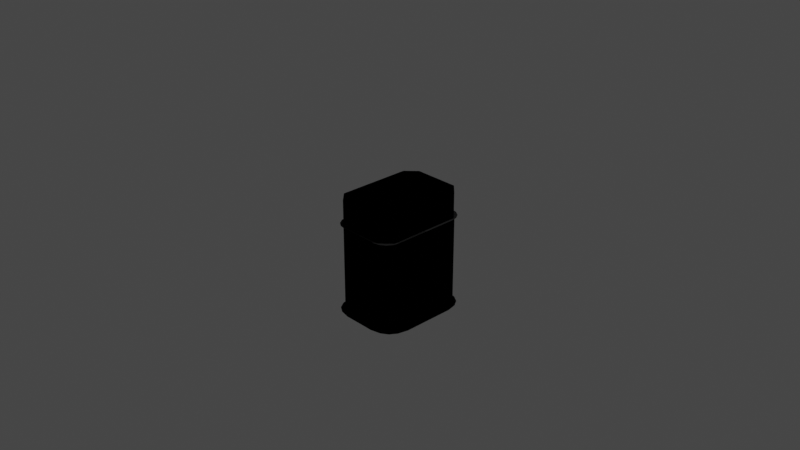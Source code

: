# Source: htProps_HatchDoor.blend  (saved by Blender 3.1.7; exported with 4.5.12 LTS)
import bpy
from mathutils import Matrix  # noqa: F401  (used for matrix-valued properties, if any)

bpy.ops.wm.read_factory_settings(use_empty=True)
scene = bpy.context.scene
scene.name = 'Scene'

# ---- collections
col_collection = bpy.data.collections.new('Collection'); scene.collection.children.link(col_collection)
col_collider_collider = bpy.data.collections.new('collider:collider')  # instanced only; not linked into the scene
col_collider_collider_001 = bpy.data.collections.new('collider:collider.001')  # instanced only; not linked into the scene
col_collider_collider_002 = bpy.data.collections.new('collider:collider.002')  # instanced only; not linked into the scene
col_collider_collider_003 = bpy.data.collections.new('collider:collider.003')  # instanced only; not linked into the scene
col_collider_collider_004 = bpy.data.collections.new('collider:collider.004')  # instanced only; not linked into the scene

# ---- images (referenced by path relative to the original .blend; pixels are not part of the script)
import os
ASSET_DIR = os.environ.get("B2B_ASSET_DIR", "")  # directory of the original .blend (textures are referenced by path, not embedded)
HERE = os.path.dirname(os.path.abspath(__file__))  # packed textures are extracted next to this script under _unpacked/

def load_image(name, relpath, width, height, colorspace="sRGB"):
    """Load a texture the original file referenced (path relative to the .blend, or extracted next to this script)."""
    p = next((c for c in (os.path.join(HERE, relpath), os.path.join(ASSET_DIR, relpath)) if relpath and os.path.exists(c)), "")
    if p:
        img = bpy.data.images.load(p, check_existing=True)
        img.name = name
    else:  # same state as the original file: an image datablock whose file is absent (Cycles renders it pink)
        img = bpy.data.images.new(name, width, height)
        img.source = "FILE"
        img.filepath = "//" + (relpath or name)
    img.colorspace_settings.name = colorspace
    return img
img_doorhatch_diff_001 = load_image('doorHatch_diff.001', 'doorHatch_diff.dds', 1024, 1024, 'sRGB')
img_doorhatch_nrm_001 = load_image('doorHatch_nrm.001', 'doorHatch_nrm.dds', 1024, 1024, 'Non-Color')

# ---- materials (node trees are filled in below, after node groups)
mat_material_001 = bpy.data.materials.new('Material.001')
mat_material_001.use_transparent_shadow = False
mat_main = bpy.data.materials.new('main')
mat_main.use_transparent_shadow = False
mat_doorhatch = bpy.data.materials.new('doorHatch')
mat_doorhatch.use_transparent_shadow = False
mat_material = bpy.data.materials.new('Material')
mat_material.use_transparent_shadow = False

# ---- node groups
ng_color4 = bpy.data.node_groups.new('Color4', 'ShaderNodeTree')
_s = ng_color4.interface.new_socket(name='Color', in_out='OUTPUT', socket_type='NodeSocketColor')
_s = ng_color4.interface.new_socket(name='Alpha', in_out='OUTPUT', socket_type='NodeSocketFloat')
_s = ng_color4.interface.new_socket(name='Color', in_out='INPUT', socket_type='NodeSocketColor')
_s = ng_color4.interface.new_socket(name='Alpha', in_out='INPUT', socket_type='NodeSocketFloat')
_s.min_value = 1.0
_N = ng_color4.nodes; _L = ng_color4.links
n0 = _N.new('NodeGroupInput'); n0.name = 'Group Input'; n0.location = (-403, 18)
n1 = _N.new('NodeGroupOutput'); n1.name = 'Group Output'; n1.location = (154, 24)
_L.new(n0.outputs[1], n1.inputs[1])
_L.new(n0.outputs[0], n1.inputs[0])
n1.is_active_output = True
ng_maincolor = bpy.data.node_groups.new('MainColor', 'ShaderNodeTree')
_s = ng_maincolor.interface.new_socket(name='Color', in_out='OUTPUT', socket_type='NodeSocketColor')
_s = ng_maincolor.interface.new_socket(name='Alpha', in_out='OUTPUT', socket_type='NodeSocketFloat')
_s = ng_maincolor.interface.new_socket(name='VColor', in_out='INPUT', socket_type='NodeSocketColor')
_s = ng_maincolor.interface.new_socket(name='VAlpha', in_out='INPUT', socket_type='NodeSocketFloat')
_s.min_value = 1e+04
_s = ng_maincolor.interface.new_socket(name='CColor', in_out='INPUT', socket_type='NodeSocketColor')
_s = ng_maincolor.interface.new_socket(name='CAlpha', in_out='INPUT', socket_type='NodeSocketFloat')
_s.min_value = 1.0
_s = ng_maincolor.interface.new_socket(name='TColor', in_out='INPUT', socket_type='NodeSocketColor')
_s = ng_maincolor.interface.new_socket(name='TAlpha', in_out='INPUT', socket_type='NodeSocketFloat')
_s.min_value = 1.0
_N = ng_maincolor.nodes; _L = ng_maincolor.links
n0 = _N.new('NodeGroupInput'); n0.name = 'Group Input'; n0.location = (-284, 35)
n1 = _N.new('NodeGroupOutput'); n1.name = 'Group Output'; n1.location = (332, -19)
n2 = _N.new('ShaderNodeMix'); n2.name = 'VC*CC*TC'; n2.location = (127, -33)
n2.label = 'VC*CC*TC'
n2.hide = True
n2.data_type = 'RGBA'
n2.blend_type = 'MULTIPLY'
n2.inputs[0].default_value = 1.0
n3 = _N.new('ShaderNodeMix'); n3.name = 'VC*CC'; n3.location = (-44, 33)
n3.label = 'VC*CC'
n3.hide = True
n3.data_type = 'RGBA'
n3.blend_type = 'MULTIPLY'
n3.inputs[0].default_value = 1.0
n4 = _N.new('ShaderNodeMath'); n4.name = 'VA*CA'; n4.location = (-59, -19)
n4.label = 'VA*CA'
n4.hide = True
n4.operation = 'MULTIPLY'
n4.inputs[2].default_value = 0.0
n5 = _N.new('ShaderNodeMath'); n5.name = 'VA*CA*TA'; n5.location = (130, -79)
n5.label = 'VA*CA*TA'
n5.hide = True
n5.operation = 'MULTIPLY'
n5.inputs[2].default_value = 0.0
_L.new(n0.outputs[2], n3.inputs[7])
_L.new(n0.outputs[4], n2.inputs[7])
_L.new(n2.outputs[2], n1.inputs[0])
_L.new(n3.outputs[2], n2.inputs[6])
_L.new(n0.outputs[0], n3.inputs[6])
_L.new(n0.outputs[1], n4.inputs[0])
_L.new(n0.outputs[3], n4.inputs[1])
_L.new(n4.outputs[0], n5.inputs[0])
_L.new(n0.outputs[5], n5.inputs[1])
_L.new(n5.outputs[0], n1.inputs[1])
n1.is_active_output = True
ng_standardshader = bpy.data.node_groups.new('StandardShader', 'ShaderNodeTree')
_s = ng_standardshader.interface.new_socket(name='BSDF', in_out='OUTPUT', socket_type='NodeSocketShader')
_s = ng_standardshader.interface.new_socket(name='BaseColor', in_out='INPUT', socket_type='NodeSocketColor')
_s = ng_standardshader.interface.new_socket(name='Shininess', in_out='INPUT', socket_type='NodeSocketFloat')
_s.min_value = 1e+04
_s = ng_standardshader.interface.new_socket(name='Gloss', in_out='INPUT', socket_type='NodeSocketFloat')
_s.min_value = 1e+04
_s = ng_standardshader.interface.new_socket(name='Emission', in_out='INPUT', socket_type='NodeSocketColor')
_s = ng_standardshader.interface.new_socket(name='Emission Strength', in_out='INPUT', socket_type='NodeSocketFloat')
_s.min_value = 1e+06
_s = ng_standardshader.interface.new_socket(name='Alpha', in_out='INPUT', socket_type='NodeSocketFloat')
_s.min_value = 1.0
_s = ng_standardshader.interface.new_socket(name='NormalColor', in_out='INPUT', socket_type='NodeSocketColor')
_N = ng_standardshader.nodes; _L = ng_standardshader.links
n0 = _N.new('NodeGroupOutput'); n0.name = 'Group Output'; n0.location = (555, 248)
n1 = _N.new('NodeGroupInput'); n1.name = 'Group Input'; n1.location = (-444, 74)
n2 = _N.new('ShaderNodeNormalMap'); n2.name = 'Normal Map'; n2.location = (-96, -256)
n2.hide = True
n3 = _N.new('ShaderNodeMath'); n3.name = 'Roughness'; n3.location = (-4, -2)
n3.label = 'Roughness'
n3.hide = True
n3.operation = 'SQRT'
n3.inputs[2].default_value = 0.0
n4 = _N.new('ShaderNodeMath'); n4.name = 'SpecularConv'; n4.location = (-120, 39)
n4.label = 'SpecularConv'
n4.hide = True
n4.operation = 'SQRT'
n4.inputs[2].default_value = 0.0
n5 = _N.new('ShaderNodeMath'); n5.name = 'Gloss2Rough'; n5.location = (-176, -1)
n5.label = 'Gloss2Rough'
n5.hide = True
n5.operation = 'SUBTRACT'
n5.inputs[0].default_value = 1.0
n5.inputs[2].default_value = 0.0
n6 = _N.new('ShaderNodeBsdfPrincipled'); n6.name = 'Principled BSDF'; n6.location = (226, 256)
n6.distribution = 'GGX'
n6.subsurface_method = 'BURLEY'
n6.inputs[3].default_value = 1.45
_L.new(n6.outputs[0], n0.inputs[0])
_L.new(n4.outputs[0], n6.inputs[13])
_L.new(n1.outputs[3], n6.inputs[27])
_L.new(n3.outputs[0], n6.inputs[2])
_L.new(n1.outputs[0], n6.inputs[0])
_L.new(n1.outputs[1], n4.inputs[0])
_L.new(n1.outputs[6], n2.inputs[1])
_L.new(n5.outputs[0], n3.inputs[0])
_L.new(n1.outputs[2], n5.inputs[1])
_L.new(n2.outputs[0], n6.inputs[5])
_L.new(n1.outputs[5], n6.inputs[4])
_L.new(n1.outputs[4], n6.inputs[28])
n0.is_active_output = True
ng_dxtnormal = bpy.data.node_groups.new('dxtNormal', 'ShaderNodeTree')
_s = ng_dxtnormal.interface.new_socket(name='Color', in_out='OUTPUT', socket_type='NodeSocketColor')
_s = ng_dxtnormal.interface.new_socket(name='RGB', in_out='INPUT', socket_type='NodeSocketColor')
_s = ng_dxtnormal.interface.new_socket(name='Alpha', in_out='INPUT', socket_type='NodeSocketFloat')
_s.min_value = 1e+04
_N = ng_dxtnormal.nodes; _L = ng_dxtnormal.links
n0 = _N.new('NodeReroute'); n0.name = 'Reroute'; n0.location = (396, 44)
n0.width = 100
n0.socket_idname = 'NodeSocketFloat'
n1 = _N.new('NodeReroute'); n1.name = 'Reroute.002'; n1.location = (378, 56)
n1.width = 100
n1.socket_idname = 'NodeSocketFloat'
n2 = _N.new('NodeReroute'); n2.name = 'Reroute.001'; n2.location = (376, 13)
n2.width = 100
n2.socket_idname = 'NodeSocketFloat'
n3 = _N.new('NodeGroupInput'); n3.name = 'dxtNormalInput'; n3.location = (36, 79)
n3.label = 'dxtNormalInput'
n4 = _N.new('NodeGroupOutput'); n4.name = 'dxtNormalOutput'; n4.location = (1779, 73)
n4.label = 'dxtNormalOutput'
n5 = _N.new('ShaderNodeSeparateColor'); n5.name = 'dxtNormal.separateRGB'; n5.location = (215, 54)
n5.label = 'separateRGB'
n5.width = 125
n5.hide = True
n6 = _N.new('ShaderNodeVectorMath'); n6.name = 'mul2'; n6.location = (611, 34)
n6.label = '*2'
n6.hide = True
n6.operation = 'SCALE'
n6.inputs[3].default_value = 2.0
n7 = _N.new('ShaderNodeCombineXYZ'); n7.name = 'Combine XYZ'; n7.location = (446, 34)
n7.hide = True
n8 = _N.new('ShaderNodeVectorMath'); n8.name = 'xy_dot_xy'; n8.location = (941, 34)
n8.label = 'xy . xy'
n8.hide = True
n8.operation = 'DOT_PRODUCT'
n9 = _N.new('ShaderNodeMath'); n9.name = 'subXY'; n9.location = (1106, 34)
n9.label = 'Z^2'
n9.hide = True
n9.operation = 'SUBTRACT'
n9.use_clamp = True
n9.inputs[0].default_value = 1.0
n9.inputs[2].default_value = 0.0
n10 = _N.new('ShaderNodeMath'); n10.name = 'sqrtZ2'; n10.location = (1271, 34)
n10.label = 'Z = sqrt(1-X^2-Y^2)'
n10.hide = True
n10.operation = 'SQRT'
n10.inputs[2].default_value = 0.0
n11 = _N.new('ShaderNodeCombineColor'); n11.name = 'Combine RGB'; n11.location = (1593, 53)
n11.hide = True
n12 = _N.new('ShaderNodeMath'); n12.name = 'zToBlue'; n12.location = (1436, 34)
n12.label = 'Z to Blue'
n12.hide = True
n12.operation = 'MULTIPLY_ADD'
n13 = _N.new('ShaderNodeVectorMath'); n13.name = 'sub1'; n13.location = (776, 34)
n13.label = '-1'
n13.hide = True
n13.operation = 'SUBTRACT'
n13.inputs[1].default_value = (1.0, 1.0, 0.0)
_L.new(n3.outputs[0], n5.inputs[0])
_L.new(n5.outputs[1], n0.inputs[0])
_L.new(n3.outputs[1], n2.inputs[0])
_L.new(n2.outputs[0], n1.inputs[0])
_L.new(n1.outputs[0], n11.inputs[0])
_L.new(n11.outputs[0], n4.inputs[0])
_L.new(n7.outputs[0], n6.inputs[0])
_L.new(n6.outputs[0], n13.inputs[0])
_L.new(n9.outputs[0], n10.inputs[0])
_L.new(n10.outputs[0], n12.inputs[0])
_L.new(n12.outputs[0], n11.inputs[2])
_L.new(n0.outputs[0], n7.inputs[1])
_L.new(n2.outputs[0], n7.inputs[0])
_L.new(n0.outputs[0], n11.inputs[1])
_L.new(n13.outputs[0], n8.inputs[0])
_L.new(n13.outputs[0], n8.inputs[1])
_L.new(n8.outputs[1], n9.inputs[1])
n4.is_active_output = True

# ---- material node trees
mat_material_001.use_nodes = True; mat_material_001.node_tree.nodes.clear()
_N = mat_material_001.node_tree.nodes; _L = mat_material_001.node_tree.links
n0 = _N.new('ShaderNodeTexImage'); n0.name = '_MainTex'; n0.location = (-131, -187)
n0.label = '_MainTex'
n0.hide = True
n1 = _N.new('ShaderNodeUVMap'); n1.name = 'UV Map'; n1.location = (-345, -213)
n2 = _N.new('ShaderNodeGroup'); n2.name = '_Color'; n2.location = (-34, -148)
n2.label = '_Color'
n2.hide = True
n2.node_tree = ng_color4
n2.inputs[0].default_value = (1.0, 1.0, 1.0, 1.0)
n2.inputs[1].default_value = 1.0
n3 = _N.new('ShaderNodeVertexColor'); n3.name = 'Vertex Color'; n3.location = (-31, -96)
n3.hide = True
n4 = _N.new('ShaderNodeOutputMaterial'); n4.name = 'Material Output'; n4.location = (765, 26)
n5 = _N.new('ShaderNodeGroup'); n5.name = 'Group'; n5.location = (157, 9)
n5.node_tree = ng_maincolor
n6 = _N.new('ShaderNodeGroup'); n6.name = 'StandardShader'; n6.location = (542, -4)
n6.node_tree = ng_standardshader
n6.inputs[1].default_value = 0.0
n6.inputs[2].default_value = 0.0
n6.inputs[3].default_value = (0.0, 0.0, 0.0, 1.0)
n6.inputs[4].default_value = 1.0
n6.inputs[6].default_value = (0.5, 0.5, 1.0, 1.0)
n7 = _N.new('ShaderNodeValue'); n7.name = '_Opacity'; n7.location = (327, -167)
n7.label = '_Opacity'
n7.hide = True
n7.outputs[0].default_value = 1.0
_L.new(n1.outputs[0], n0.inputs[0])
_L.new(n6.outputs[0], n4.inputs[0])
_L.new(n2.outputs[0], n5.inputs[2])
_L.new(n2.outputs[1], n5.inputs[3])
_L.new(n0.outputs[0], n5.inputs[4])
_L.new(n0.outputs[1], n5.inputs[5])
_L.new(n5.outputs[0], n6.inputs[0])
_L.new(n3.outputs[1], n5.inputs[1])
_L.new(n3.outputs[0], n5.inputs[0])
_L.new(n7.outputs[0], n6.inputs[5])
n4.is_active_output = True
mat_main.use_nodes = True; mat_main.node_tree.nodes.clear()
_N = mat_main.node_tree.nodes; _L = mat_main.node_tree.links
n0 = _N.new('ShaderNodeTexImage'); n0.name = '_MainTex'; n0.location = (-131, -187)
n0.label = '_MainTex'
n0.hide = True
n1 = _N.new('ShaderNodeUVMap'); n1.name = 'UV Map'; n1.location = (-345, -213)
n2 = _N.new('ShaderNodeGroup'); n2.name = '_Color'; n2.location = (-34, -148)
n2.label = '_Color'
n2.hide = True
n2.node_tree = ng_color4
n2.inputs[0].default_value = (1.0, 1.0, 1.0, 1.0)
n2.inputs[1].default_value = 1.0
n3 = _N.new('ShaderNodeVertexColor'); n3.name = 'Vertex Color'; n3.location = (-31, -96)
n3.hide = True
n4 = _N.new('ShaderNodeOutputMaterial'); n4.name = 'Material Output'; n4.location = (765, 26)
n5 = _N.new('ShaderNodeGroup'); n5.name = 'Group'; n5.location = (157, 9)
n5.node_tree = ng_maincolor
n6 = _N.new('ShaderNodeGroup'); n6.name = 'StandardShader'; n6.location = (542, -4)
n6.node_tree = ng_standardshader
n6.inputs[1].default_value = 0.0
n6.inputs[2].default_value = 0.0
n6.inputs[3].default_value = (0.0, 0.0, 0.0, 1.0)
n6.inputs[4].default_value = 1.0
n6.inputs[6].default_value = (0.5, 0.5, 1.0, 1.0)
n7 = _N.new('ShaderNodeValue'); n7.name = '_Opacity'; n7.location = (327, -167)
n7.label = '_Opacity'
n7.hide = True
n7.outputs[0].default_value = 1.0
_L.new(n1.outputs[0], n0.inputs[0])
_L.new(n6.outputs[0], n4.inputs[0])
_L.new(n2.outputs[0], n5.inputs[2])
_L.new(n2.outputs[1], n5.inputs[3])
_L.new(n0.outputs[0], n5.inputs[4])
_L.new(n0.outputs[1], n5.inputs[5])
_L.new(n5.outputs[0], n6.inputs[0])
_L.new(n3.outputs[1], n5.inputs[1])
_L.new(n3.outputs[0], n5.inputs[0])
_L.new(n7.outputs[0], n6.inputs[5])
n4.is_active_output = True
mat_doorhatch.use_nodes = True; mat_doorhatch.node_tree.nodes.clear()
_N = mat_doorhatch.node_tree.nodes; _L = mat_doorhatch.node_tree.links
n0 = _N.new('ShaderNodeVertexColor'); n0.name = 'Vertex Color'; n0.location = (-88, -138)
n0.hide = True
n1 = _N.new('ShaderNodeTexImage'); n1.name = '_MainTex'; n1.location = (-200, -238)
n1.label = '_MainTex'
n1.hide = True
n1.image = img_doorhatch_diff_001
n2 = _N.new('ShaderNodeTexImage'); n2.name = '_BumpMap'; n2.location = (-188, -311)
n2.label = '_BumpMap'
n2.hide = True
n2.image = img_doorhatch_nrm_001
n3 = _N.new('ShaderNodeUVMap'); n3.name = 'UV Map'; n3.location = (-398, -256)
n4 = _N.new('ShaderNodeOutputMaterial'); n4.name = 'Material Output'; n4.location = (730, -26)
n5 = _N.new('ShaderNodeGroup'); n5.name = '_Color'; n5.location = (-87, -190)
n5.label = '_Color'
n5.hide = True
n5.node_tree = ng_color4
n5.inputs[0].default_value = (1.0, 1.0, 1.0, 1.0)
n5.inputs[1].default_value = 1.0
n6 = _N.new('ShaderNodeGroup'); n6.name = 'MainColor'; n6.location = (104, -41)
n6.node_tree = ng_maincolor
n7 = _N.new('ShaderNodeGroup'); n7.name = 'StandardShader'; n7.location = (489, -47)
n7.node_tree = ng_standardshader
n7.inputs[3].default_value = (0.0, 0.0, 0.0, 1.0)
n7.inputs[4].default_value = 1.0
n8 = _N.new('ShaderNodeValue'); n8.name = '_Shininess'; n8.location = (289, -30)
n8.label = '_Shininess'
n8.hide = True
n8.outputs[0].default_value = 0.4
n9 = _N.new('ShaderNodeGroup'); n9.name = 'dxtNormal'; n9.location = (104, -318)
n9.hide = True
n9.node_tree = ng_dxtnormal
n10 = _N.new('ShaderNodeValue'); n10.name = '_Opacity'; n10.location = (277, -211)
n10.label = '_Opacity'
n10.hide = True
n10.outputs[0].default_value = 1.0
_L.new(n2.outputs[0], n9.inputs[0])
_L.new(n2.outputs[1], n9.inputs[1])
_L.new(n5.outputs[0], n6.inputs[2])
_L.new(n5.outputs[1], n6.inputs[3])
_L.new(n6.outputs[0], n7.inputs[0])
_L.new(n6.outputs[1], n7.inputs[2])
_L.new(n3.outputs[0], n1.inputs[0])
_L.new(n1.outputs[0], n6.inputs[4])
_L.new(n1.outputs[1], n6.inputs[5])
_L.new(n7.outputs[0], n4.inputs[0])
_L.new(n3.outputs[0], n2.inputs[0])
_L.new(n0.outputs[0], n6.inputs[0])
_L.new(n0.outputs[1], n6.inputs[1])
_L.new(n8.outputs[0], n7.inputs[1])
_L.new(n9.outputs[0], n7.inputs[6])
_L.new(n10.outputs[0], n7.inputs[5])
n4.is_active_output = True
mat_material.use_nodes = True; mat_material.node_tree.nodes.clear()
_N = mat_material.node_tree.nodes; _L = mat_material.node_tree.links
n0 = _N.new('ShaderNodeBsdfPrincipled'); n0.name = 'Principled BSDF'; n0.location = (10, 300)
n0.distribution = 'GGX'
n0.subsurface_method = 'RANDOM_WALK_SKIN'
n0.inputs[3].default_value = 1.45
n0.inputs[27].default_value = (0.0, 0.0, 0.0, 1.0)
n0.inputs[28].default_value = 1.0
n1 = _N.new('ShaderNodeOutputMaterial'); n1.name = 'Material Output'; n1.location = (300, 300)
_L.new(n0.outputs[0], n1.inputs[0])
n1.is_active_output = True

# ---- world
world_world = bpy.data.worlds.new('World'); scene.world = world_world
world_world.use_nodes = True; world_world.node_tree.nodes.clear()
_N = world_world.node_tree.nodes; _L = world_world.node_tree.links
n0 = _N.new('ShaderNodeOutputWorld'); n0.name = 'World Output'; n0.location = (300, 300)
n1 = _N.new('ShaderNodeBackground'); n1.name = 'Background'; n1.location = (10, 300)
n1.inputs[0].default_value = (0.05088, 0.05088, 0.05088, 1.0)
_L.new(n1.outputs[0], n0.inputs[0])
n0.is_active_output = True
world_world.color = (0.05088, 0.05088, 0.05088)
world_world.use_sun_shadow = False
world_world.sun_shadow_jitter_overblur = 0.0

# ---- cameras
cam_camera = bpy.data.cameras.new('Camera')
cam_camera.clip_end = 100.0
cam_camera.ortho_scale = 7.314

# ---- lights
light_light = bpy.data.lights.new('Light', 'POINT')
light_light.transmission_factor = 0.0
light_light.energy = 1000.0
light_light.shadow_soft_size = 0.1
light_light.shadow_maximum_resolution = 0.006
light_light.use_absolute_resolution = True

# ---- meshes
me_cutout = bpy.data.meshes.new('cutout')
me_cutout.from_pydata([(0.2524, 0.5261, -0.2152), (0.2524, 0.5261, 0.2879), (0.3703, 0.4104, 0.2879), (0.3703, 0.4104, -0.2152), (0.3703, -0.4104, -0.2152), (0.3703, -0.4104, 0.2879), (0.2524, -0.5261, 0.2879), (0.2524, -0.5261, -0.2152), (-0.2524, -0.5261, -0.2152), (-0.2524, -0.5261, 0.2879), (-0.3703, -0.4104, 0.2879), (-0.3703, -0.4104, -0.2152), (-0.3703, 0.4104, -0.2152), (-0.3703, 0.4104, 0.2879), (-0.2524, 0.5261, 0.2879), (-0.2524, 0.5261, -0.2152), (-0.2524, 0.5261, -0.2152), (-0.2524, 0.5261, 0.2879), (0.2524, 0.5261, 0.2879), (0.2524, 0.5261, -0.2152), (0.3703, 0.4104, -0.2152), (0.3703, 0.4104, 0.2879), (0.3703, -0.4104, 0.2879), (0.3703, -0.4104, -0.2152), (0.2524, -0.5261, -0.2152), (0.2524, -0.5261, 0.2879), (-0.2524, -0.5261, 0.2879), (-0.2524, -0.5261, -0.2152), (-0.3703, -0.4104, -0.2152), (-0.3703, -0.4104, 0.2879), (-0.3703, 0.4104, 0.2879), (-0.3703, 0.4104, -0.2152), (-0.3703, 0.4104, 0.2879), (-0.3703, -0.4104, 0.2879), (-0.2524, -0.5261, 0.2879), (0.2524, -0.5261, 0.2879), (0.3703, -0.4104, 0.2879), (0.3703, 0.4104, 0.2879), (0.2524, 0.5261, 0.2879), (-0.2524, 0.5261, 0.2879), (-0.3703, 0.4104, -0.2152), (-0.2524, 0.5261, -0.2152), (0.2524, 0.5261, -0.2152), (0.3703, 0.4104, -0.2152), (0.3703, -0.4104, -0.2152), (0.2524, -0.5261, -0.2152), (-0.2524, -0.5261, -0.2152), (-0.3703, -0.4104, -0.2152)], [], [(0, 1, 2), (0, 2, 3), (5, 6, 4), (6, 7, 4), (9, 10, 8), (10, 11, 8), (13, 14, 12), (14, 15, 12), (17, 18, 16), (18, 19, 16), (21, 22, 20), (22, 23, 20), (25, 26, 24), (26, 27, 24), (29, 30, 28), (30, 31, 28), (32, 33, 39), (34, 35, 33), (36, 37, 35), (38, 39, 37), (33, 35, 39), (37, 39, 35), (40, 41, 47), (42, 43, 41), (44, 45, 43), (46, 47, 45), (41, 43, 47), (45, 47, 43)])
_uv = me_cutout.uv_layers.new(name='UVMap')
_uv.uv.foreach_set('vector', [0.0, 0.0, 0.0, 0.0, 0.0, 0.0, 0.0, 0.0, 0.0, 0.0, 0.0, 0.0, 0.0, 0.0, 0.0, 0.0, 0.0, 0.0, 0.0, 0.0, 0.0, 0.0, 0.0, 0.0, 0.0, 0.0, 0.0, 0.0, 0.0, 0.0, 0.0, 0.0, 0.0, 0.0, 0.0, 0.0, 0.0, 0.0, 0.0, 0.0, 0.0, 0.0, 0.0, 0.0, 0.0, 0.0, 0.0, 0.0, 0.0, 0.0, 0.0, 0.0, 0.0, 0.0, 0.0, 0.0, 0.0, 0.0, 0.0, 0.0, 0.0, 0.0, 0.0, 0.0, 0.0, 0.0, 0.0, 0.0, 0.0, 0.0, 0.0, 0.0, 0.0, 0.0, 0.0, 0.0, 0.0, 0.0, 0.0, 0.0, 0.0, 0.0, 0.0, 0.0, 0.0, 0.0, 0.0, 0.0, 0.0, 0.0, 0.0, 0.0, 0.0, 0.0, 0.0, 0.0, 0.0, 0.0, 0.0, 0.0, 0.0, 0.0, 0.0, 0.0, 0.0, 0.0, 0.0, 0.0, 0.0, 0.0, 0.0, 0.0, 0.0, 0.0, 0.0, 0.0, 0.0, 0.0, 0.0, 0.0, 0.0, 0.0, 0.0, 0.0, 0.0, 0.0, 0.0, 0.0, 0.0, 0.0, 0.0, 0.0, 0.0, 0.0, 0.0, 0.0, 0.0, 0.0, 0.0, 0.0, 0.0, 0.0, 0.0, 0.0, 0.0, 0.0, 0.0, 0.0, 0.0, 0.0, 0.0, 0.0, 0.0, 0.0, 0.0, 0.0, 0.0, 0.0, 0.0, 0.0, 0.0, 0.0, 0.0, 0.0, 0.0, 0.0, 0.0, 0.0])
me_cutout.materials.append(mat_material_001)
me_cutout.use_remesh_fix_poles = True
me_cutout.use_remesh_preserve_attributes = False
me_cutout.update()
me_cutout.normals_split_custom_set([tuple(v) for v in zip(*[iter([0.7007, 0.7135, 0.0, 0.7007, 0.7135, 0.0, 0.7007, 0.7135, 0.0, 0.7007, 0.7135, 0.0, 0.7007, 0.7135, 0.0, 0.7007, 0.7135, 0.0, 0.7007, -0.7135, 0.0, 0.7007, -0.7135, 0.0, 0.7007, -0.7135, 0.0, 0.7007, -0.7135, 0.0, 0.7007, -0.7135, 0.0, 0.7007, -0.7135, 0.0, -0.7007, -0.7135, 0.0, -0.7007, -0.7135, 0.0, -0.7007, -0.7135, 0.0, -0.7007, -0.7135, 0.0, -0.7007, -0.7135, 0.0, -0.7007, -0.7135, 0.0, -0.7007, 0.7135, 0.0, -0.7007, 0.7135, 0.0, -0.7007, 0.7135, 0.0, -0.7007, 0.7135, 0.0, -0.7007, 0.7135, 0.0, -0.7007, 0.7135, 0.0, 0.0, 1.0, 0.0, 0.0, 1.0, 0.0, 0.0, 1.0, 0.0, 0.0, 1.0, 0.0, 0.0, 1.0, 0.0, 0.0, 1.0, 0.0, 1.0, 0.0, 0.0, 1.0, 0.0, 0.0, 1.0, 0.0, 0.0, 1.0, 0.0, 0.0, 1.0, 0.0, 0.0, 1.0, 0.0, 0.0, 0.0, -1.0, 0.0, 0.0, -1.0, 0.0, 0.0, -1.0, 0.0, 0.0, -1.0, 0.0, 0.0, -1.0, 0.0, 0.0, -1.0, 0.0, -1.0, 0.0, 0.0, -1.0, 0.0, 0.0, -1.0, 0.0, 0.0, -1.0, 0.0, 0.0, -1.0, 0.0, 0.0, -1.0, 0.0, 0.0, 6.162e-07, 0.0, 1.0, 6.162e-07, 0.0, 1.0, 6.162e-07, 0.0, 1.0, 0.0, 0.0, 1.0, 0.0, 0.0, 1.0, 0.0, 0.0, 1.0, 0.0, 0.0, 1.0, 0.0, 0.0, 1.0, 0.0, 0.0, 1.0, 0.0, 0.0, 1.0, 0.0, 0.0, 1.0, 0.0, 0.0, 1.0, 0.0, 0.0, 1.0, 0.0, 0.0, 1.0, 0.0, 0.0, 1.0, 0.0, 0.0, 1.0, 0.0, 0.0, 1.0, 0.0, 0.0, 1.0, 0.0, 0.0, -1.0, 0.0, 0.0, -1.0, 0.0, 0.0, -1.0, 0.0, 0.0, -1.0, 0.0, 0.0, -1.0, 0.0, 0.0, -1.0, 3.081e-07, 0.0, -1.0, 3.081e-07, 0.0, -1.0, 3.081e-07, 0.0, -1.0, 0.0, 0.0, -1.0, 0.0, 0.0, -1.0, 0.0, 0.0, -1.0, 0.0, 0.0, -1.0, 0.0, 0.0, -1.0, 0.0, 0.0, -1.0, 0.0, 0.0, -1.0, 0.0, 0.0, -1.0, 0.0, 0.0, -1.0])] * 3)])
me_tube = bpy.data.meshes.new('tube')
me_tube.from_pydata([(-0.3601, 1.638e-09, -1.256e-08), (-0.3601, 1.192e-07, -1.0), (-0.3601, -0.3629, 2.342e-09), (-0.3601, -0.3629, -1.0), (-0.3456, -0.4283, -1.0), (-0.3456, -0.4283, -1.256e-08), (-0.3166, -0.473, -1.0), (-0.3166, -0.473, 2.342e-09), (-0.2719, -0.502, 2.342e-09), (-0.2719, -0.502, -1.0), (-0.2065, -0.5164, -1.0), (-0.2065, -0.5164, 2.342e-09), (0.0, -0.5164, -2.746e-08), (0.2049, -0.5164, -1.0), (2.413e-25, -0.5164, -1.0), (0.2049, -0.5164, 2.342e-09), (0.2703, -0.502, 2.342e-09), (0.2703, -0.502, -1.0), (0.315, -0.473, 2.342e-09), (0.315, -0.473, -1.0), (0.344, -0.4283, -1.256e-08), (0.3585, -0.3629, -1.0), (0.344, -0.4283, -1.0), (0.3585, -0.3629, 2.342e-09), (-0.3601, 0.3692, 2.342e-09), (-0.3601, 0.3692, -1.0), (-0.3456, 0.4346, 1.724e-08), (-0.3456, 0.4346, -1.0), (-0.3166, 0.4793, 2.342e-09), (-0.3166, 0.4793, -1.0), (-0.2719, 0.5083, -1.0), (-0.2719, 0.5083, 2.342e-09), (-0.2065, 0.5228, -1.0), (-0.2065, 0.5228, 2.342e-09), (0.0, 0.5228, 2.342e-09), (0.2703, 0.5083, -1.0), (0.2703, 0.5083, 2.342e-09), (0.2049, 0.5228, 2.342e-09), (0.3585, 1.638e-09, -1.256e-08), (0.3585, 1.192e-07, -1.0), (0.3585, 0.3692, 2.342e-09), (0.3585, 0.3692, -1.0), (0.344, 0.4346, 1.724e-08), (0.315, 0.4793, -1.0), (0.344, 0.4346, -1.0), (0.315, 0.4793, 2.342e-09), (0.2049, 0.5228, -1.0), (2.413e-25, 0.5228, -1.0)], [], [(39, 21, 23, 38), (0, 1, 25, 24), (2, 3, 1, 0), (29, 30, 31, 28), (20, 22, 19, 18), (12, 14, 10, 11), (23, 21, 22, 20), (40, 41, 39, 38), (47, 34, 33, 32), (9, 6, 7, 8), (7, 6, 4, 5), (15, 13, 14, 12), (37, 46, 35, 36), (19, 17, 16, 18), (27, 29, 28, 26), (35, 43, 45, 36), (47, 46, 37, 34), (10, 9, 8, 11), (43, 44, 42, 45), (42, 44, 41, 40), (4, 3, 2, 5), (27, 26, 24, 25), (32, 33, 31, 30), (24, 2, 0), (17, 13, 15, 16)])
_uv = me_tube.uv_layers.new(name='UVMap')
_uv.uv.foreach_set('vector', [0.8602, 0.264, 0.8602, 0.4455, 0.8187, 0.4455, 0.8187, 0.264, 0.8187, 0.737, 0.8602, 0.737, 0.8602, 0.9216, 0.8187, 0.9216, 0.8187, 0.5555, 0.8602, 0.5555, 0.8602, 0.737, 0.8187, 0.737, 0.8602, 0.6608, 0.8602, 0.6385, 0.9017, 0.6385, 0.9017, 0.6608, 0.8187, 0.4782, 0.8602, 0.4782, 0.8602, 0.5005, 0.8187, 0.5005, 0.9017, 0.8191, 0.8602, 0.8191, 0.8602, 0.7159, 0.9017, 0.7159, 0.8187, 0.4455, 0.8602, 0.4455, 0.8602, 0.4782, 0.8187, 0.4782, 0.8187, 0.0794, 0.8602, 0.0794, 0.8602, 0.264, 0.8187, 0.264, 0.8602, 0.5025, 0.9017, 0.5025, 0.9017, 0.6058, 0.8602, 0.6058, 0.8602, 0.6832, 0.8602, 0.6608, 0.9017, 0.6608, 0.9017, 0.6832, 0.8187, 0.5005, 0.8602, 0.5005, 0.8602, 0.5228, 0.8187, 0.5228, 0.9017, 0.9216, 0.8602, 0.9216, 0.8602, 0.8191, 0.9017, 0.8191, 0.9017, 0.4001, 0.8602, 0.4001, 0.8602, 0.3674, 0.9017, 0.3674, 0.8602, 0.9766, 0.8602, 0.9543, 0.9017, 0.9543, 0.9017, 0.9766, 0.8602, 0.9543, 0.8602, 0.9766, 0.8187, 0.9766, 0.8187, 0.9543, 0.8602, 0.3674, 0.8602, 0.3451, 0.9017, 0.3451, 0.9017, 0.3674, 0.8602, 0.5025, 0.8602, 0.4001, 0.9017, 0.4001, 0.9017, 0.5025, 0.8602, 0.7159, 0.8602, 0.6832, 0.9017, 0.6832, 0.9017, 0.7159, 0.8602, 0.02437, 0.8602, 0.04669, 0.8187, 0.04669, 0.8187, 0.02437, 0.8187, 0.04669, 0.8602, 0.04669, 0.8602, 0.0794, 0.8187, 0.0794, 0.8602, 0.5228, 0.8602, 0.5555, 0.8187, 0.5555, 0.8187, 0.5228, 0.8602, 0.9543, 0.8187, 0.9543, 0.8187, 0.9216, 0.8602, 0.9216, 0.8602, 0.6058, 0.9017, 0.6058, 0.9017, 0.6385, 0.8602, 0.6385, 0.8187, 0.9216, 0.8187, 0.5555, 0.8187, 0.737, 0.8602, 0.9543, 0.8602, 0.9216, 0.9017, 0.9216, 0.9017, 0.9543])
me_tube.materials.append(mat_main)
me_tube.use_remesh_fix_poles = True
me_tube.use_remesh_preserve_attributes = False
me_tube.update()
me_tube.normals_split_custom_set([tuple(v) for v in zip(*[iter([-1.0, 1.472e-08, 0.0, -0.9941, 0.1087, -1.512e-09, -0.9941, 0.1087, -4.463e-09, -1.0, 1.472e-08, 0.0, 1.0, 0.0, 0.0, 1.0, 0.0, 0.0, 0.9941, -0.1076, -0.01547, 0.9941, -0.1087, -4.387e-09, 0.9941, 0.1087, -4.967e-09, 0.9941, 0.1087, 0.0, 1.0, 0.0, 0.0, 1.0, 0.0, 0.0, 0.7071, -0.7071, -1.369e-07, 0.3866, -0.9223, -1.587e-07, 0.3866, -0.9223, -1.377e-07, 0.7071, -0.7071, -1.259e-07, -0.9223, 0.3866, 1.422e-07, -0.9223, 0.3866, 8.606e-08, -0.7071, 0.7071, 1.088e-07, -0.7071, 0.7071, 2.737e-08, 0.0, 1.0, 1.804e-07, 0.0, 1.0, 1.804e-07, 0.1087, 0.9941, 1.746e-07, 0.1087, 0.9941, 1.636e-07, -0.9941, 0.1087, 1.744e-08, -0.9941, 0.1087, 4.146e-08, -0.9222, 0.3866, 2.188e-08, -0.9222, 0.3866, 8.066e-08, -0.9941, -0.1087, 4.751e-09, -0.9941, -0.1087, 0.0, -1.0, 0.0, 0.0, -1.0, 0.0, 0.0, 0.0, -1.0, -1.804e-07, 0.0, -1.0, -1.804e-07, 0.1084, -0.9941, 0.008308, 0.1087, -0.9941, -1.793e-07, 0.3866, 0.9223, 1.377e-07, 0.7071, 0.7071, 1.259e-07, 0.7071, 0.7071, 1.369e-07, 0.3866, 0.9223, 1.529e-07, 0.7071, 0.7071, -1.238e-08, 0.7071, 0.7071, 6.844e-08, 0.9223, 0.3866, 1.292e-07, 0.9223, 0.3866, 1.187e-07, -0.1087, 0.9941, 1.725e-07, -0.1087, 0.9941, 1.807e-07, 0.0, 1.0, 1.818e-07, 0.0, 1.0, 1.818e-07, -0.1087, -0.9941, -5.361e-06, -0.1087, -0.9941, -1.658e-07, -0.3866, -0.9222, 8.353e-06, -0.3866, -0.9222, -1.642e-07, -0.7071, 0.7071, 1.369e-07, -0.3866, 0.9223, 1.572e-07, -0.3866, 0.9223, 1.377e-07, -0.7071, 0.7071, 1.209e-07, 0.9223, -0.3866, -8.606e-08, 0.7071, -0.7071, -1.039e-07, 0.7071, -0.7071, -2.737e-08, 0.9223, -0.3866, -1.464e-07, -0.3866, -0.9223, -1.377e-07, -0.7071, -0.7071, -1.573e-07, -0.7071, -0.7071, -1.369e-07, -0.3866, -0.9223, -1.318e-07, 0.0, -1.0, -1.818e-07, -0.1087, -0.9941, -1.855e-07, -0.1087, -0.9941, -1.807e-07, 0.0, -1.0, -1.818e-07, 0.1087, 0.9941, 1.658e-07, 0.3866, 0.9222, 1.594e-07, 0.3866, 0.9222, 1.642e-07, 0.1087, 0.9941, 1.687e-07, -0.7071, -0.7071, -8.555e-08, -0.9223, -0.3866, -5.722e-08, -0.9223, -0.3866, -1.359e-07, -0.7071, -0.7071, -1.088e-07, -0.9222, -0.3866, -7.426e-08, -0.9222, -0.3866, -4.104e-08, -0.9941, -0.1087, -4.682e-08, -0.9941, -0.1087, -1.728e-08, 0.9222, 0.3866, 4.104e-08, 0.9941, 0.1087, 5.243e-06, 0.9941, 0.1087, 1.728e-08, 0.9222, 0.3866, -8.436e-06, 0.9222, -0.3866, 8.493e-06, 0.9222, -0.3866, -8.75e-08, 0.9941, -0.1087, -5.227e-06, 0.9941, -0.1087, -4.837e-08, 0.1087, -0.9941, 5.047e-06, 0.1087, -0.9941, -1.658e-07, 0.3866, -0.9222, -8.705e-06, 0.3866, -0.9222, -1.642e-07, 0.9941, -0.1087, 0.0, 0.9941, 0.1087, -4.463e-09, 1.0, 0.0, 0.0, -0.3866, 0.9222, 1.642e-07, -0.1087, 0.9941, 5.361e-06, -0.1087, 0.9941, 1.658e-07, -0.3866, 0.9222, -8.351e-06])] * 3)])
me_flange = bpy.data.meshes.new('flange')
me_flange.from_pydata([(-0.3601, 0.3692, -1.0), (-0.3601, 1.192e-07, -1.0), (-0.4472, -0.003816, -1.0), (-0.3601, 0.3692, -1.0), (-0.4472, -0.003816, -1.0), (-0.4472, 0.2904, -1.0), (-0.3601, -0.3629, -1.0), (-0.4472, -0.298, -1.0), (-0.3601, 1.192e-07, -1.0), (-0.4472, -0.298, -1.0), (-0.4472, -0.003816, -1.0), (-0.3601, 1.192e-07, -1.0), (-0.2065, 0.5228, -1.0), (-0.1813, 0.5563, -1.0), (2.413e-25, 0.5228, -1.0), (-0.001718, 0.5563, -1.0), (2.413e-25, -0.5164, -1.0), (-0.001718, -0.5639, -1.0), (-0.2065, -0.5164, -1.0), (-0.1813, -0.5639, -1.0), (0.3585, -0.3629, -1.0), (0.4437, -0.298, -1.0), (0.344, -0.4283, -1.0), (0.4186, -0.4113, -1.0), (-0.3166, -0.473, -1.0), (-0.3719, -0.4886, -1.0), (-0.3456, -0.4283, -1.0), (-0.4221, -0.4113, -1.0), (0.315, -0.473, -1.0), (0.3684, -0.4886, -1.0), (0.2703, -0.502, -1.0), (0.3684, -0.4886, -1.0), (0.2911, -0.5388, -1.0), (0.2703, -0.502, -1.0), (0.3585, 0.3692, -1.0), (0.4437, 0.2904, -1.0), (0.3585, 1.192e-07, -1.0), (0.4437, 0.2904, -1.0), (0.4437, -0.003816, -1.0), (0.3585, 1.192e-07, -1.0), (-0.2719, -0.502, -1.0), (-0.2945, -0.5388, -1.0), (-0.3166, -0.473, -1.0), (-0.3719, -0.4886, -1.0), (-0.3456, -0.4283, -1.0), (-0.4221, -0.4113, -1.0), (-0.3601, -0.3629, -1.0), (-0.4221, -0.4113, -1.0), (-0.4472, -0.298, -1.0), (-0.3601, -0.3629, -1.0), (-0.3166, 0.4793, -1.0), (-0.3719, 0.481, -1.0), (-0.2719, 0.5083, -1.0), (-0.3719, 0.481, -1.0), (-0.2945, 0.5312, -1.0), (-0.2719, 0.5083, -1.0), (-0.3601, 0.3692, -1.0), (-0.4472, 0.2904, -1.0), (-0.3456, 0.4346, -1.0), (-0.4472, 0.2904, -1.0), (-0.4221, 0.4037, -1.0), (-0.3456, 0.4346, -1.0), (0.2703, 0.5083, -1.0), (0.2911, 0.5312, -1.0), (0.315, 0.4793, -1.0), (0.2911, 0.5312, -1.0), (0.3684, 0.481, -1.0), (0.315, 0.4793, -1.0), (0.2049, -0.5164, -1.0), (0.1778, -0.5639, -1.0), (0.3585, 1.192e-07, -1.0), (0.4437, -0.003816, -1.0), (0.3585, -0.3629, -1.0), (0.4437, -0.003816, -1.0), (0.4437, -0.298, -1.0), (0.3585, -0.3629, -1.0), (0.315, 0.4793, -1.0), (0.3684, 0.481, -1.0), (0.344, 0.4346, -1.0), (0.4186, 0.4037, -1.0), (0.344, 0.4346, -1.0), (0.4186, 0.4037, -1.0), (0.3585, 0.3692, -1.0), (0.4437, 0.2904, -1.0), (-0.2065, -0.5164, -1.0), (-0.1813, -0.5639, -1.0), (-0.2719, -0.502, -1.0), (-0.2945, -0.5388, -1.0), (0.2049, 0.5228, -1.0), (0.1778, 0.5563, -1.0), (0.2703, 0.5083, -1.0), (0.1778, 0.5563, -1.0), (0.2911, 0.5312, -1.0), (0.2703, 0.5083, -1.0), (0.344, -0.4283, -1.0), (0.4186, -0.4113, -1.0), (0.315, -0.473, -1.0), (0.3684, -0.4886, -1.0), (-0.2719, 0.5083, -1.0), (-0.2945, 0.5312, -1.0), (-0.2065, 0.5228, -1.0), (-0.2945, 0.5312, -1.0), (-0.1813, 0.5563, -1.0), (-0.2065, 0.5228, -1.0), (0.2703, -0.502, -1.0), (0.2911, -0.5388, -1.0), (0.2049, -0.5164, -1.0), (0.2911, -0.5388, -1.0), (0.1778, -0.5639, -1.0), (0.2049, -0.5164, -1.0), (-0.3456, 0.4346, -1.0), (-0.4221, 0.4037, -1.0), (-0.3166, 0.4793, -1.0), (-0.4221, 0.4037, -1.0), (-0.3719, 0.481, -1.0), (-0.3166, 0.4793, -1.0), (0.2049, 0.5228, -1.0), (-0.001718, 0.5563, -1.0), (0.1778, 0.5563, -1.0), (0.2049, 0.5228, -1.0)], [], [(0, 1, 2), (4, 5, 3), (7, 8, 6), (10, 11, 9), (13, 14, 12), (15, 14, 13), (17, 18, 16), (19, 18, 17), (21, 22, 20), (23, 22, 21), (25, 26, 24), (27, 26, 25), (29, 30, 28), (32, 33, 31), (35, 36, 34), (38, 39, 37), (41, 42, 40), (43, 42, 41), (45, 46, 44), (48, 49, 47), (51, 52, 50), (54, 55, 53), (57, 58, 56), (60, 61, 59), (63, 64, 62), (66, 67, 65), (69, 16, 68), (17, 16, 69), (71, 72, 70), (74, 75, 73), (77, 78, 76), (79, 78, 77), (81, 82, 80), (83, 82, 81), (85, 86, 84), (87, 86, 85), (89, 90, 88), (92, 93, 91), (95, 96, 94), (97, 96, 95), (99, 100, 98), (102, 103, 101), (105, 106, 104), (108, 109, 107), (111, 112, 110), (114, 115, 113), (15, 116, 14), (118, 119, 117)])
_uv = me_flange.uv_layers.new(name='UVMap')
_uv.uv.foreach_set('vector', [0.91, 0.5898, 0.8496, 0.5898, 0.8496, 0.5898, 0.8496, 0.5898, 0.91, 0.5898, 0.91, 0.5898, 0.7954, 0.5898, 0.8496, 0.5898, 0.7954, 0.5898, 0.8496, 0.5898, 0.8496, 0.5898, 0.7954, 0.5898, 0.2883, 0.5898, 0.3221, 0.5898, 0.2883, 0.5898, 0.3221, 0.5898, 0.3221, 0.5898, 0.2883, 0.5898, 0.6761, 0.5898, 0.7123, 0.5898, 0.6761, 0.5898, 0.7123, 0.5898, 0.7123, 0.5898, 0.6761, 0.5898, 0.557, 0.5898, 0.5805, 0.5898, 0.557, 0.5898, 0.5805, 0.5898, 0.5805, 0.5898, 0.557, 0.5898, 0.7553, 0.5898, 0.7737, 0.5898, 0.7553, 0.5898, 0.7737, 0.5898, 0.7737, 0.5898, 0.7553, 0.5898, 0.6006, 0.5898, 0.6221, 0.5898, 0.6006, 0.5898, 0.6221, 0.5898, 0.6221, 0.5898, 0.6006, 0.5898, 0.4443, 0.5898, 0.4976, 0.5898, 0.4443, 0.5898, 0.4976, 0.5898, 0.4976, 0.5898, 0.4443, 0.5898, 0.736, 0.5898, 0.7553, 0.5898, 0.736, 0.5898, 0.7553, 0.5898, 0.7553, 0.5898, 0.736, 0.5898, 0.7737, 0.5898, 0.7954, 0.5898, 0.7737, 0.5898, 0.7954, 0.5898, 0.7954, 0.5898, 0.7737, 0.5898, 0.245, 0.5898, 0.2645, 0.5898, 0.245, 0.5898, 0.2645, 0.5898, 0.2645, 0.5898, 0.245, 0.5898, 0.2038, 0.5898, 0.2268, 0.5898, 0.2038, 0.5898, 0.2268, 0.5898, 0.2268, 0.5898, 0.2038, 0.5898, 0.3824, 0.5898, 0.4028, 0.5898, 0.3824, 0.5898, 0.4028, 0.5898, 0.4028, 0.5898, 0.3824, 0.5898, 0.6454, 0.5898, 0.6761, 0.5898, 0.6454, 0.5898, 0.6761, 0.5898, 0.6761, 0.5898, 0.6454, 0.5898, 0.4976, 0.5898, 0.557, 0.5898, 0.4976, 0.5898, 0.557, 0.5898, 0.557, 0.5898, 0.4976, 0.5898, 0.4028, 0.5898, 0.421, 0.5898, 0.4028, 0.5898, 0.421, 0.5898, 0.421, 0.5898, 0.4028, 0.5898, 0.421, 0.5898, 0.4443, 0.5898, 0.421, 0.5898, 0.4443, 0.5898, 0.4443, 0.5898, 0.421, 0.5898, 0.7123, 0.5898, 0.736, 0.5898, 0.7123, 0.5898, 0.736, 0.5898, 0.736, 0.5898, 0.7123, 0.5898, 0.3583, 0.5898, 0.3824, 0.5898, 0.3583, 0.5898, 0.3824, 0.5898, 0.3824, 0.5898, 0.3583, 0.5898, 0.5805, 0.5898, 0.6006, 0.5898, 0.5805, 0.5898, 0.6006, 0.5898, 0.6006, 0.5898, 0.5805, 0.5898, 0.2645, 0.5898, 0.2883, 0.5898, 0.2645, 0.5898, 0.2883, 0.5898, 0.2883, 0.5898, 0.2645, 0.5898, 0.6221, 0.5898, 0.6454, 0.5898, 0.6221, 0.5898, 0.6454, 0.5898, 0.6454, 0.5898, 0.6221, 0.5898, 0.2268, 0.5898, 0.245, 0.5898, 0.2268, 0.5898, 0.245, 0.5898, 0.245, 0.5898, 0.2268, 0.5898, 0.3221, 0.5898, 0.3583, 0.5898, 0.3221, 0.5898, 0.3583, 0.5898, 0.3583, 0.5898, 0.3221, 0.5898])
me_flange.materials.append(mat_main)
me_flange.use_remesh_fix_poles = True
me_flange.use_remesh_preserve_attributes = False
me_flange.update()
me_flange.normals_split_custom_set([tuple(v) for v in zip(*[iter([-5.503e-07, 0.0, -1.0, -5.503e-07, 0.0, -1.0, -5.503e-07, 0.0, -1.0, 5.815e-07, 0.0, -1.0, 5.815e-07, 0.0, -1.0, 5.815e-07, 0.0, -1.0, 0.0, 0.0, -1.0, 0.0, 0.0, -1.0, 0.0, 0.0, -1.0, 0.0, 0.0, -1.0, 0.0, 0.0, -1.0, 0.0, 0.0, -1.0, 0.0, 0.0, -1.0, 0.0, 0.0, -1.0, 0.0, 0.0, -1.0, 0.0, 0.0, -1.0, 0.0, 0.0, -1.0, 0.0, 0.0, -1.0, 0.0, 0.0, -1.0, 0.0, 0.0, -1.0, 0.0, 0.0, -1.0, 0.0, 0.0, -1.0, 0.0, 0.0, -1.0, 0.0, 0.0, -1.0, 0.0, 0.0, -1.0, 0.0, 0.0, -1.0, 0.0, 0.0, -1.0, 0.0, 0.0, -1.0, 0.0, 0.0, -1.0, 0.0, 0.0, -1.0, 0.0, 0.0, -1.0, 0.0, 0.0, -1.0, 0.0, 0.0, -1.0, 0.0, 0.0, -1.0, 0.0, 0.0, -1.0, 0.0, 0.0, -1.0, -1.657e-06, 0.0, -1.0, -1.657e-06, 0.0, -1.0, -1.657e-06, 0.0, -1.0, 1.435e-06, 0.0, -1.0, 1.435e-06, 0.0, -1.0, 1.435e-06, 0.0, -1.0, 0.0, 0.0, -1.0, 0.0, 0.0, -1.0, 0.0, 0.0, -1.0, 0.0, 0.0, -1.0, 0.0, 0.0, -1.0, 0.0, 0.0, -1.0, -1.618e-06, 0.0, -1.0, -1.618e-06, 0.0, -1.0, -1.618e-06, 0.0, -1.0, 0.0, 0.0, -1.0, 0.0, 0.0, -1.0, 0.0, 0.0, -1.0, 0.0, 0.0, -1.0, 0.0, 0.0, -1.0, 0.0, 0.0, -1.0, 0.0, 0.0, -1.0, 0.0, 0.0, -1.0, 0.0, 0.0, -1.0, 0.0, 0.0, -1.0, 0.0, 0.0, -1.0, 0.0, 0.0, -1.0, -1.282e-06, 0.0, -1.0, -1.282e-06, 0.0, -1.0, -1.282e-06, 0.0, -1.0, 3.271e-06, 0.0, -1.0, 3.271e-06, 0.0, -1.0, 3.271e-06, 0.0, -1.0, -3.778e-06, 0.0, -1.0, -3.778e-06, 0.0, -1.0, -3.778e-06, 0.0, -1.0, -2.293e-06, 0.0, -1.0, -2.293e-06, 0.0, -1.0, -2.293e-06, 0.0, -1.0, 2.648e-06, 0.0, -1.0, 2.648e-06, 0.0, -1.0, 2.648e-06, 0.0, -1.0, 0.0, 0.0, -1.0, 0.0, 0.0, -1.0, 0.0, 0.0, -1.0, 0.0, 0.0, -1.0, 0.0, 0.0, -1.0, 0.0, 0.0, -1.0, 0.0, 0.0, -1.0, 0.0, 0.0, -1.0, 0.0, 0.0, -1.0, 0.0, 0.0, -1.0, 0.0, 0.0, -1.0, 0.0, 0.0, -1.0, 0.0, 0.0, -1.0, 0.0, 0.0, -1.0, 0.0, 0.0, -1.0, 0.0, 0.0, -1.0, 0.0, 0.0, -1.0, 0.0, 0.0, -1.0, 0.0, 0.0, -1.0, 0.0, 0.0, -1.0, 0.0, 0.0, -1.0, 0.0, 0.0, -1.0, 0.0, 0.0, -1.0, 0.0, 0.0, -1.0, 6.801e-07, 0.0, -1.0, 6.801e-07, 0.0, -1.0, 6.801e-07, 0.0, -1.0, 0.0, 0.0, -1.0, 0.0, 0.0, -1.0, 0.0, 0.0, -1.0, -1.035e-06, 0.0, -1.0, -1.035e-06, 0.0, -1.0, -1.035e-06, 0.0, -1.0, 0.0, 0.0, -1.0, 0.0, 0.0, -1.0, 0.0, 0.0, -1.0, 0.0, 0.0, -1.0, 0.0, 0.0, -1.0, 0.0, 0.0, -1.0, 0.0, 0.0, -1.0, 0.0, 0.0, -1.0, 0.0, 0.0, -1.0, 1.02e-06, 0.0, -1.0, 1.02e-06, 0.0, -1.0, 1.02e-06, 0.0, -1.0, 0.0, 0.0, -1.0, 0.0, 0.0, -1.0, 0.0, 0.0, -1.0, -6.868e-07, 0.0, -1.0, -6.868e-07, 0.0, -1.0, -6.868e-07, 0.0, -1.0, 0.0, 0.0, -1.0, 0.0, 0.0, -1.0, 0.0, 0.0, -1.0, 0.0, 0.0, -1.0, 0.0, 0.0, -1.0, 0.0, 0.0, -1.0, 0.0, 0.0, -1.0, 0.0, 0.0, -1.0, 0.0, 0.0, -1.0, 0.0, 0.0, -1.0, 0.0, 0.0, -1.0, 0.0, 0.0, -1.0, 0.0, 0.0, -1.0, 0.0, 0.0, -1.0, 0.0, 0.0, -1.0])] * 3)])
me_doorhatchrim_001 = bpy.data.meshes.new('doorHatchRim.001')
me_doorhatchrim_001.from_pydata([(-0.3263, -0.01262, -0.271), (-0.3263, -0.01262, -0.2337), (-0.4099, -0.01262, -0.3994), (-0.4104, -0.01262, -0.271), (-0.4104, -0.01262, -0.2314), (-0.4104, -0.01262, -0.1456), (-0.4104, -0.01262, -0.1083), (-0.4104, -0.01262, 0.0), (0.4104, -0.01262, 0.0), (0.4104, -0.01262, -0.1083), (0.4104, -0.01262, -0.271), (-0.3263, -0.01262, 0.0), (-0.3263, -0.01262, -0.1083), (-0.3263, -0.01262, -0.1456), (0.3263, -0.01262, -0.1083), (0.3263, -0.01262, -0.271), (-0.3616, -0.01262, -0.1456), (-0.3616, -0.01262, -0.2337), (-0.3263, -0.01262, 0.271), (-0.3263, -0.01262, 0.2337), (-0.4104, -0.01262, 0.271), (-0.4104, -0.01262, 0.2314), (-0.4104, -0.01262, 0.1456), (-0.4104, -0.01262, 0.1083), (0.4104, -0.01262, 0.1083), (0.4104, -0.01262, 0.271), (0.4099, -0.01262, 0.3994), (-0.3263, -0.01262, 0.1083), (0.3263, -0.01262, 0.0), (0.3263, -0.01262, 0.1083), (0.3263, -0.01262, 0.271), (0.3263, -0.01262, 0.3911), (-0.3263, -0.01262, 0.1456), (-0.3616, -0.01262, 0.1456), (-0.3616, -0.01262, 0.2337), (-0.3559, -0.01262, -0.5227), (-0.2955, -0.01262, -0.563), (-0.2325, -0.01262, -0.5768), (-0.1122, -0.01262, -0.577), (-0.3962, -0.01262, -0.4623), (-0.3263, -0.01262, -0.3911), (-0.3185, -0.01262, -0.4302), (-0.2964, -0.01262, -0.4632), (-0.2633, -0.01262, -0.4853), (-0.2243, -0.01262, -0.4931), (-0.1122, -0.01262, -0.4931), (0.3559, -0.01262, -0.5227), (0.2955, -0.01262, -0.563), (0.2325, -0.01262, -0.5768), (0.1122, -0.01262, -0.577), (0.0, -0.01262, -0.5772), (0.3962, -0.01262, -0.4623), (0.4099, -0.01262, -0.3994), (0.3263, -0.01262, -0.3911), (0.3185, -0.01262, -0.4302), (0.2964, -0.01262, -0.4632), (0.2633, -0.01262, -0.4853), (0.2243, -0.01262, -0.4931), (0.1122, -0.01262, -0.4931), (0.0, -0.01262, -0.4931), (-0.2955, -0.01262, 0.563), (-0.2325, -0.01262, 0.5768), (-0.1122, -0.01262, 0.577), (0.0, -0.01262, 0.5772), (-0.3559, -0.01262, 0.5227), (-0.3962, -0.01262, 0.4623), (-0.4099, -0.01262, 0.3994), (-0.3263, -0.01262, 0.3911), (-0.3185, -0.01262, 0.4302), (-0.2964, -0.01262, 0.4632), (-0.2633, -0.01262, 0.4853), (-0.2243, -0.01262, 0.4931), (-0.1122, -0.01262, 0.4931), (0.0, -0.01262, 0.4931), (0.2955, -0.01262, 0.563), (0.2325, -0.01262, 0.5768), (0.1122, -0.01262, 0.577), (0.3962, -0.01262, 0.4623), (0.3559, -0.01262, 0.5227), (0.3185, -0.01262, 0.4302), (0.2964, -0.01262, 0.4632), (0.2633, -0.01262, 0.4853), (0.2243, -0.01262, 0.4931), (0.1122, -0.01262, 0.4931)], [], [(59, 45, 38, 50), (38, 45, 44, 37), (37, 44, 43, 36), (36, 43, 42, 35), (35, 42, 41, 39), (40, 2, 39, 41), (3, 2, 40, 0), (1, 17, 0), (5, 4, 17, 16), (4, 3, 0, 17), (13, 12, 16), (5, 16, 12, 6), (6, 12, 11, 7), (23, 7, 11, 27), (32, 33, 27), (22, 23, 27, 33), (33, 34, 21, 22), (19, 18, 34), (21, 34, 18, 20), (18, 67, 66, 20), (67, 68, 65, 66), (68, 69, 64, 65), (60, 64, 69, 70), (61, 60, 70, 71), (62, 61, 71, 72), (63, 62, 72, 73), (73, 83, 76, 63), (76, 83, 82, 75), (75, 82, 81, 74), (81, 80, 78, 74), (78, 80, 79, 77), (31, 26, 77, 79), (31, 30, 25, 26), (30, 29, 24, 25), (29, 28, 8, 24), (9, 8, 28, 14), (10, 9, 14, 15), (52, 10, 15, 53), (51, 52, 53, 54), (46, 51, 54, 55), (56, 47, 46, 55), (48, 47, 56, 57), (49, 48, 57, 58), (50, 49, 58, 59)])
_uv = me_doorhatchrim_001.uv_layers.new(name='UVMap')
_uv.uv.foreach_set('vector', [0.2562, 0.3602, 0.3244, 0.3602, 0.3244, 0.3091, 0.2562, 0.309, 0.3244, 0.3091, 0.3244, 0.3602, 0.3927, 0.3602, 0.3977, 0.3092, 0.3977, 0.3092, 0.3927, 0.3602, 0.4164, 0.3649, 0.436, 0.3176, 0.436, 0.3176, 0.4164, 0.3649, 0.4365, 0.3783, 0.4727, 0.3422, 0.4727, 0.3422, 0.4365, 0.3783, 0.45, 0.3985, 0.4973, 0.3789, 0.4547, 0.4222, 0.5056, 0.4172, 0.4973, 0.3789, 0.45, 0.3985, 0.04629, 0.2853, 0.04654, 0.3634, 0.09746, 0.3584, 0.09746, 0.2853, 0.09746, 0.2626, 0.07597, 0.2626, 0.09746, 0.2853, 0.04629, 0.209, 0.04629, 0.2612, 0.07597, 0.2626, 0.07597, 0.209, 0.04629, 0.2612, 0.04629, 0.2853, 0.09746, 0.2853, 0.07597, 0.2626, 0.09746, 0.209, 0.09746, 0.1862, 0.07597, 0.209, 0.04629, 0.209, 0.07597, 0.209, 0.09746, 0.1862, 0.04629, 0.1862, 0.04629, 0.1862, 0.09746, 0.1862, 0.09746, 0.1204, 0.04629, 0.1204, 0.04629, 0.1862, 0.04629, 0.1204, 0.09746, 0.1204, 0.09746, 0.1862, 0.09746, 0.209, 0.07597, 0.209, 0.09746, 0.1862, 0.04629, 0.209, 0.04629, 0.1862, 0.09746, 0.1862, 0.07597, 0.209, 0.07597, 0.209, 0.07597, 0.2626, 0.04629, 0.2612, 0.04629, 0.209, 0.09746, 0.2626, 0.09746, 0.2853, 0.07597, 0.2626, 0.04629, 0.2612, 0.07597, 0.2626, 0.09746, 0.2853, 0.04629, 0.2853, 0.09746, 0.2853, 0.09746, 0.3584, 0.04654, 0.3634, 0.04629, 0.2853, 0.4547, 0.4222, 0.45, 0.3985, 0.4973, 0.3789, 0.5056, 0.4172, 0.45, 0.3985, 0.4365, 0.3783, 0.4727, 0.3422, 0.4973, 0.3789, 0.436, 0.3176, 0.4727, 0.3422, 0.4365, 0.3783, 0.4164, 0.3649, 0.3977, 0.3092, 0.436, 0.3176, 0.4164, 0.3649, 0.3927, 0.3602, 0.3244, 0.3091, 0.3977, 0.3092, 0.3927, 0.3602, 0.3244, 0.3602, 0.2562, 0.309, 0.3244, 0.3091, 0.3244, 0.3602, 0.2562, 0.3602, 0.2562, 0.3602, 0.3244, 0.3602, 0.3244, 0.3091, 0.2562, 0.309, 0.3244, 0.3091, 0.3244, 0.3602, 0.3927, 0.3602, 0.3977, 0.3092, 0.3977, 0.3092, 0.3927, 0.3602, 0.4164, 0.3649, 0.436, 0.3176, 0.4164, 0.3649, 0.4365, 0.3783, 0.4727, 0.3422, 0.436, 0.3176, 0.4727, 0.3422, 0.4365, 0.3783, 0.45, 0.3985, 0.4973, 0.3789, 0.4547, 0.4222, 0.5056, 0.4172, 0.4973, 0.3789, 0.45, 0.3985, 0.1293, 0.3587, 0.1293, 0.2856, 0.1804, 0.2856, 0.1802, 0.3637, 0.1293, 0.2856, 0.1293, 0.1866, 0.1804, 0.1866, 0.1804, 0.2856, 0.1293, 0.1866, 0.1293, 0.1207, 0.1804, 0.1207, 0.1804, 0.1866, 0.1804, 0.1866, 0.1804, 0.1207, 0.1293, 0.1207, 0.1293, 0.1866, 0.1804, 0.2856, 0.1804, 0.1866, 0.1293, 0.1866, 0.1293, 0.2856, 0.1802, 0.3637, 0.1804, 0.2856, 0.1293, 0.2856, 0.1293, 0.3587, 0.4973, 0.3789, 0.5056, 0.4172, 0.4547, 0.4222, 0.45, 0.3985, 0.4727, 0.3422, 0.4973, 0.3789, 0.45, 0.3985, 0.4365, 0.3783, 0.4164, 0.3649, 0.436, 0.3176, 0.4727, 0.3422, 0.4365, 0.3783, 0.3977, 0.3092, 0.436, 0.3176, 0.4164, 0.3649, 0.3927, 0.3602, 0.3244, 0.3091, 0.3977, 0.3092, 0.3927, 0.3602, 0.3244, 0.3602, 0.2562, 0.309, 0.3244, 0.3091, 0.3244, 0.3602, 0.2562, 0.3602])
_uv.active_render = True
_uv = me_doorhatchrim_001.uv_layers.new(name='UVMap2')
_uv.uv.foreach_set('vector', [0.2523, 0.8581, 0.1604, 0.8581, 0.2142, 0.7816, 0.3059, 0.7816, 0.2142, 0.7816, 0.1604, 0.8581, 0.06859, 0.8581, 0.1159, 0.7816, 0.1159, 0.7816, 0.06859, 0.8581, 0.03655, 0.8599, 0.06322, 0.7816, 0.06322, 0.7816, 0.03655, 0.8599, 0.004869, 0.8619, 0.003906, 0.7816, 0.003906, 0.7816, 0.004869, 0.8619, 0.04185, 0.8984, 0.06322, 0.7266, 0.0745, 0.8996, 0.1159, 0.7266, 0.06322, 0.7266, 0.04185, 0.8984, 0.2208, 0.7266, 0.1159, 0.7266, 0.0745, 0.8996, 0.1712, 0.8951, 0.9582, 0.4718, 0.987, 0.4718, 0.1712, 0.8951, 0.3232, 0.7266, 0.2531, 0.7266, 0.6118, 0.964, 0.6838, 0.964, 0.2531, 0.7266, 0.2208, 0.7266, 0.1712, 0.8951, 0.6118, 0.964, 0.987, 0.5225, 0.03439, 0.8658, 0.9582, 0.5225, 0.3232, 0.7266, 0.6838, 0.964, 0.03439, 0.8658, 0.3537, 0.7266, 0.3537, 0.7266, 0.03439, 0.8658, 0.1229, 0.8658, 0.4422, 0.7266, 0.5307, 0.7266, 0.4422, 0.7266, 0.1229, 0.8658, 0.2113, 0.8658, 0.9582, 0.4972, 0.987, 0.4972, 0.2113, 0.8658, 0.5611, 0.7266, 0.5307, 0.7266, 0.2113, 0.8658, 0.987, 0.4972, 0.987, 0.4972, 0.6838, 0.9386, 0.6312, 0.7266, 0.5611, 0.7266, 0.987, 0.4464, 0.1711, 0.9556, 0.9582, 0.4464, 0.6312, 0.7266, 0.6838, 0.9386, 0.1711, 0.9556, 0.6636, 0.7266, 0.1711, 0.9556, 0.0745, 0.951, 0.7685, 0.7266, 0.6636, 0.7266, 0.0745, 0.951, 0.04185, 0.9522, 0.8212, 0.7266, 0.7685, 0.7266, 0.04185, 0.9522, 0.008718, 0.9571, 0.8805, 0.7266, 0.8212, 0.7266, 0.06322, 0.7777, 0.8805, 0.7266, 0.004142, 0.7998, 0.03673, 0.8003, 0.1159, 0.7777, 0.06322, 0.7777, 0.03673, 0.8003, 0.06932, 0.8008, 0.2142, 0.7777, 0.1159, 0.7777, 0.06932, 0.8008, 0.1612, 0.8022, 0.3059, 0.7777, 0.2142, 0.7777, 0.1612, 0.8022, 0.2531, 0.8036, 0.2531, 0.8036, 0.3449, 0.8049, 0.3975, 0.7777, 0.3059, 0.7777, 0.3975, 0.7777, 0.3449, 0.8049, 0.4367, 0.8063, 0.4959, 0.7777, 0.4959, 0.7777, 0.4367, 0.8063, 0.4685, 0.8048, 0.5485, 0.7777, 0.4685, 0.8048, 0.499, 0.7998, 0.6079, 0.7777, 0.5485, 0.7777, 0.6079, 0.7777, 0.499, 0.7998, 0.04153, 0.7342, 0.8212, 0.6869, 0.07457, 0.7345, 0.7685, 0.6869, 0.8212, 0.6869, 0.04153, 0.7342, 0.07457, 0.7345, 0.1722, 0.7339, 0.6636, 0.6869, 0.7685, 0.6869, 0.1722, 0.7339, 0.3044, 0.7332, 0.5307, 0.6869, 0.6636, 0.6869, 0.3044, 0.7332, 0.3924, 0.7327, 0.4422, 0.6869, 0.5307, 0.6869, 0.3537, 0.6869, 0.4422, 0.6869, 0.3924, 0.7327, 0.4803, 0.7322, 0.2208, 0.6869, 0.3537, 0.6869, 0.4803, 0.7322, 0.6126, 0.7314, 0.1159, 0.6869, 0.2208, 0.6869, 0.6126, 0.7314, 0.7102, 0.7308, 0.06322, 0.6869, 0.1159, 0.6869, 0.7102, 0.7308, 0.7425, 0.7307, 0.003906, 0.6869, 0.06322, 0.6869, 0.7425, 0.7307, 0.7748, 0.7305, 0.4681, 0.8599, 0.5485, 0.7816, 0.6079, 0.7816, 0.7748, 0.7305, 0.4959, 0.7816, 0.5485, 0.7816, 0.4681, 0.8599, 0.4361, 0.8581, 0.3975, 0.7816, 0.4959, 0.7816, 0.4361, 0.8581, 0.3443, 0.8581, 0.3059, 0.7816, 0.3975, 0.7816, 0.3443, 0.8581, 0.2523, 0.8581])
me_doorhatchrim_001.materials.append(mat_doorhatch)
me_doorhatchrim_001.use_remesh_fix_poles = True
me_doorhatchrim_001.use_remesh_preserve_attributes = False
me_doorhatchrim_001.update()
me_doorhatchrim_001.normals_split_custom_set([tuple(v) for v in zip(*[iter([-9.521e-10, -1.0, -1.051e-06, -9.521e-10, -1.0, -1.051e-06, -9.521e-10, -1.0, -1.051e-06, -9.521e-10, -1.0, -1.051e-06, -9.18e-10, -1.0, -1.05e-06, -9.18e-10, -1.0, -1.05e-06, -9.18e-10, -1.0, -1.05e-06, -9.18e-10, -1.0, -1.05e-06, -2.198e-07, -1.0, -1.035e-06, -2.198e-07, -1.0, -1.035e-06, -2.198e-07, -1.0, -1.035e-06, -2.198e-07, -1.0, -1.035e-06, -5.961e-07, -1.0, -8.92e-07, -5.961e-07, -1.0, -8.92e-07, -5.961e-07, -1.0, -8.92e-07, -5.961e-07, -1.0, -8.92e-07, -8.921e-07, -1.0, -6.03e-07, -8.921e-07, -1.0, -6.03e-07, -8.921e-07, -1.0, -6.03e-07, -8.921e-07, -1.0, -6.03e-07, -7.923e-07, -1.0, -4.838e-07, -7.923e-07, -1.0, -4.838e-07, -7.923e-07, -1.0, -4.838e-07, -7.923e-07, -1.0, -4.838e-07, -2.292e-07, -1.0, -3.05e-07, -2.292e-07, -1.0, -3.05e-07, -2.292e-07, -1.0, -3.05e-07, -2.292e-07, -1.0, -3.05e-07, 0.0, -1.0, 0.0, 0.0, -1.0, 0.0, 0.0, -1.0, 0.0, -3.725e-07, -1.0, 4.045e-07, -3.725e-07, -1.0, 4.045e-07, -3.725e-07, -1.0, 4.045e-07, -3.725e-07, -1.0, 4.045e-07, 2.549e-07, -1.0, 1.378e-07, 2.549e-07, -1.0, 1.378e-07, 2.549e-07, -1.0, 1.378e-07, 2.549e-07, -1.0, 1.378e-07, 0.0, -1.0, 0.0, 0.0, -1.0, 0.0, 0.0, -1.0, 0.0, -3.926e-07, -1.0, -5.637e-07, -3.926e-07, -1.0, -5.637e-07, -3.926e-07, -1.0, -5.637e-07, -3.926e-07, -1.0, -5.637e-07, 3.323e-07, -1.0, -2.43e-07, 3.323e-07, -1.0, -2.43e-07, 3.323e-07, -1.0, -2.43e-07, 3.323e-07, -1.0, -2.43e-07, 3.323e-07, -1.0, 2.459e-07, 3.323e-07, -1.0, 2.459e-07, 3.323e-07, -1.0, 2.459e-07, 3.323e-07, -1.0, 2.459e-07, 0.0, -1.0, 0.0, 0.0, -1.0, 0.0, 0.0, -1.0, 0.0, -3.926e-07, -1.0, 5.519e-07, -3.926e-07, -1.0, 5.519e-07, -3.926e-07, -1.0, 5.519e-07, -3.926e-07, -1.0, 5.519e-07, -3.725e-07, -1.0, -3.981e-07, -3.725e-07, -1.0, -3.981e-07, -3.725e-07, -1.0, -3.981e-07, -3.725e-07, -1.0, -3.981e-07, 0.0, -1.0, 0.0, 0.0, -1.0, 0.0, 0.0, -1.0, 0.0, 2.549e-07, -1.0, -1.378e-07, 2.549e-07, -1.0, -1.378e-07, 2.549e-07, -1.0, -1.378e-07, 2.549e-07, -1.0, -1.378e-07, -2.288e-07, -1.0, 3.244e-07, -2.288e-07, -1.0, 3.244e-07, -2.288e-07, -1.0, 3.244e-07, -2.288e-07, -1.0, 3.244e-07, -7.967e-07, -1.0, 4.536e-07, -7.967e-07, -1.0, 4.536e-07, -7.967e-07, -1.0, 4.536e-07, -7.967e-07, -1.0, 4.536e-07, -8.921e-07, -1.0, 6.156e-07, -8.921e-07, -1.0, 6.156e-07, -8.921e-07, -1.0, 6.156e-07, -8.921e-07, -1.0, 6.156e-07, -5.961e-07, -1.0, 8.982e-07, -5.961e-07, -1.0, 8.982e-07, -5.961e-07, -1.0, 8.982e-07, -5.961e-07, -1.0, 8.982e-07, -2.198e-07, -1.0, 1.035e-06, -2.198e-07, -1.0, 1.035e-06, -2.198e-07, -1.0, 1.035e-06, -2.198e-07, -1.0, 1.035e-06, -9.18e-10, -1.0, 1.052e-06, -9.18e-10, -1.0, 1.052e-06, -9.18e-10, -1.0, 1.052e-06, -9.18e-10, -1.0, 1.052e-06, -9.521e-10, -1.0, 1.051e-06, -9.521e-10, -1.0, 1.051e-06, -9.521e-10, -1.0, 1.051e-06, -9.521e-10, -1.0, 1.051e-06, 9.521e-10, -1.0, 1.051e-06, 9.521e-10, -1.0, 1.051e-06, 9.521e-10, -1.0, 1.051e-06, 9.521e-10, -1.0, 1.051e-06, 9.18e-10, -1.0, 1.05e-06, 9.18e-10, -1.0, 1.05e-06, 9.18e-10, -1.0, 1.05e-06, 9.18e-10, -1.0, 1.05e-06, 2.198e-07, -1.0, 1.035e-06, 2.198e-07, -1.0, 1.035e-06, 2.198e-07, -1.0, 1.035e-06, 2.198e-07, -1.0, 1.035e-06, 5.961e-07, -1.0, 8.794e-07, 5.961e-07, -1.0, 8.794e-07, 5.961e-07, -1.0, 8.794e-07, 5.961e-07, -1.0, 8.794e-07, 8.921e-07, -1.0, 6.03e-07, 8.921e-07, -1.0, 6.03e-07, 8.921e-07, -1.0, 6.03e-07, 8.921e-07, -1.0, 6.03e-07, 7.89e-07, -1.0, 4.838e-07, 7.89e-07, -1.0, 4.838e-07, 7.89e-07, -1.0, 4.838e-07, 7.89e-07, -1.0, 4.838e-07, 2.403e-07, -1.0, 3.072e-07, 2.403e-07, -1.0, 3.072e-07, 2.403e-07, -1.0, 3.072e-07, 2.403e-07, -1.0, 3.072e-07, 2.215e-07, -1.0, -2.193e-07, 2.215e-07, -1.0, -2.193e-07, 2.215e-07, -1.0, -2.193e-07, 2.215e-07, -1.0, -2.193e-07, 8.363e-07, -1.0, -1.682e-07, 8.363e-07, -1.0, -1.682e-07, 8.363e-07, -1.0, -1.682e-07, 8.363e-07, -1.0, -1.682e-07, 8.363e-07, -1.0, 1.643e-07, 8.363e-07, -1.0, 1.643e-07, 8.363e-07, -1.0, 1.643e-07, 8.363e-07, -1.0, 1.643e-07, 2.215e-07, -1.0, 2.193e-07, 2.215e-07, -1.0, 2.193e-07, 2.215e-07, -1.0, 2.193e-07, 2.215e-07, -1.0, 2.193e-07, 2.403e-07, -1.0, -3.17e-07, 2.403e-07, -1.0, -3.17e-07, 2.403e-07, -1.0, -3.17e-07, 2.403e-07, -1.0, -3.17e-07, 7.89e-07, -1.0, -4.805e-07, 7.89e-07, -1.0, -4.805e-07, 7.89e-07, -1.0, -4.805e-07, 7.89e-07, -1.0, -4.805e-07, 8.921e-07, -1.0, -5.967e-07, 8.921e-07, -1.0, -5.967e-07, 8.921e-07, -1.0, -5.967e-07, 8.921e-07, -1.0, -5.967e-07, 5.961e-07, -1.0, -8.92e-07, 5.961e-07, -1.0, -8.92e-07, 5.961e-07, -1.0, -8.92e-07, 5.961e-07, -1.0, -8.92e-07, 2.198e-07, -1.0, -1.035e-06, 2.198e-07, -1.0, -1.035e-06, 2.198e-07, -1.0, -1.035e-06, 2.198e-07, -1.0, -1.035e-06, 9.18e-10, -1.0, -1.052e-06, 9.18e-10, -1.0, -1.052e-06, 9.18e-10, -1.0, -1.052e-06, 9.18e-10, -1.0, -1.052e-06, 9.521e-10, -1.0, -1.051e-06, 9.521e-10, -1.0, -1.051e-06, 9.521e-10, -1.0, -1.051e-06, 9.521e-10, -1.0, -1.051e-06])] * 3)])
me_doorhatch_001 = bpy.data.meshes.new('doorHatch.001')
me_doorhatch_001.from_pydata([(0.05117, 0.00326, -0.2935), (0.04079, 0.00326, -0.2963), (-3.642e-11, 0.00326, -0.2963), (0.05877, 0.00326, -0.2859), (-0.04079, 0.00326, -0.2963), (-0.05117, 0.00326, -0.2935), (-0.05877, 0.00326, -0.2859), (0.06155, 0.00326, -0.2755), (0.06155, 0.00326, -0.2314), (-0.06155, 0.00326, -0.2755), (-0.06155, 0.00326, -0.2314), (0.06155, 0.00326, -0.1872), (0.05877, 0.00326, -0.1768), (0.05117, 0.00326, -0.1692), (-0.06155, 0.00326, -0.1872), (-0.05877, 0.00326, -0.1768), (-0.05117, 0.00326, -0.1692), (0.04079, 0.00326, -0.1665), (-3.642e-11, 0.00326, -0.1665), (-0.04079, 0.00326, -0.1665)], [], [(8, 7, 3, 0, 1, 2, 4, 5, 6, 9, 10, 14, 15, 16, 19, 18, 17, 13, 12, 11)])
_uv = me_doorhatch_001.uv_layers.new(name='UVMap')
_uv.uv.foreach_set('vector', [0.5039, 0.835, 0.4779, 0.8329, 0.472, 0.8308, 0.4677, 0.8262, 0.4662, 0.8202, 0.4667, 0.7963, 0.4681, 0.7722, 0.47, 0.7663, 0.4746, 0.7622, 0.4807, 0.7609, 0.5068, 0.7613, 0.5328, 0.7634, 0.5387, 0.7654, 0.543, 0.7699, 0.5445, 0.7759, 0.5438, 0.7997, 0.5426, 0.8237, 0.5408, 0.8295, 0.5363, 0.8336, 0.5303, 0.835])
_uv.active_render = True
_uv = me_doorhatch_001.uv_layers.new(name='UVMap2')
_uv.uv.foreach_set('vector', [0.7325, 0.425, 0.7742, 0.4243, 0.7835, 0.4218, 0.7899, 0.4153, 0.7917, 0.4061, 0.7921, 0.366, 0.7917, 0.3279, 0.7892, 0.3185, 0.7827, 0.3119, 0.7736, 0.3095, 0.7326, 0.3085, 0.6925, 0.3083, 0.6835, 0.3108, 0.6772, 0.3174, 0.675, 0.3269, 0.6736, 0.366, 0.6739, 0.4061, 0.6755, 0.4152, 0.6818, 0.4217, 0.6908, 0.424])
me_doorhatch_001.materials.append(mat_material)
me_doorhatch_001.use_remesh_fix_poles = True
me_doorhatch_001.use_remesh_preserve_attributes = False
me_doorhatch_001.update()
me_doorhatch_001.normals_split_custom_set([tuple(v) for v in zip(*[iter([-3.365e-09, 1.0, 9.885e-09, 0.03266, 0.9898, 0.1389, 0.05371, 0.9782, 0.2005, 0.01421, 0.9858, 0.1672, 0.04393, 0.9967, 0.06813, -3.365e-09, 1.0, 9.885e-09, 0.1389, 0.9898, -0.03268, 0.2005, 0.9782, -0.05371, 0.1672, 0.9858, -0.01421, 0.06813, 0.9967, -0.04393, -3.365e-09, 1.0, 9.885e-09, -0.03266, 0.9898, -0.1389, -0.05372, 0.9782, -0.2005, -0.01421, 0.9858, -0.1672, -0.04393, 0.9967, -0.06813, -3.365e-09, 1.0, 9.885e-09, -0.1389, 0.9898, 0.03266, -0.2005, 0.9782, 0.05371, -0.1672, 0.9858, 0.01421, -0.06813, 0.9967, 0.04393])] * 3)])
me_collider = bpy.data.meshes.new('collider')
me_collider.from_pydata([(0.1732, -0.55, -1.0), (0.1732, -0.55, 0.0), (0.1732, 0.55, 0.0), (0.1732, 0.55, -1.0), (0.3268, 0.55, -1.0), (0.3268, 0.55, 0.0), (0.3268, -0.55, 0.0), (0.3268, -0.55, -1.0)], [(0, 1), (1, 2), (2, 3), (3, 4), (4, 5), (5, 6), (6, 7), (7, 0), (6, 1), (5, 2), (7, 4), (3, 0)], [])
me_collider.use_remesh_fix_poles = True
me_collider.use_remesh_preserve_attributes = False
me_collider.update()
me_collider_001 = bpy.data.meshes.new('collider.001')
me_collider_001.from_pydata([(-0.425, 0.3473, -1.0), (-0.425, 0.3473, 0.0), (-0.425, 0.4127, 0.0), (-0.425, 0.4127, -1.0), (0.425, 0.4127, -1.0), (0.425, 0.4127, 0.0), (0.425, 0.3473, 0.0), (0.425, 0.3473, -1.0)], [(0, 1), (1, 2), (2, 3), (3, 4), (4, 5), (5, 6), (6, 7), (7, 0), (6, 1), (5, 2), (7, 4), (3, 0)], [])
me_collider_001.use_remesh_fix_poles = True
me_collider_001.use_remesh_preserve_attributes = False
me_collider_001.update()
me_collider_002 = bpy.data.meshes.new('collider.002')
me_collider_002.from_pydata([(-0.325, -0.55, -1.0), (-0.325, -0.55, 0.0), (-0.325, 0.55, 0.0), (-0.325, 0.55, -1.0), (-0.175, 0.55, -1.0), (-0.175, 0.55, 0.0), (-0.175, -0.55, 0.0), (-0.175, -0.55, -1.0)], [(0, 1), (1, 2), (2, 3), (3, 4), (4, 5), (5, 6), (6, 7), (7, 0), (6, 1), (5, 2), (7, 4), (3, 0)], [])
me_collider_002.use_remesh_fix_poles = True
me_collider_002.use_remesh_preserve_attributes = False
me_collider_002.update()
me_collider_003 = bpy.data.meshes.new('collider.003')
me_collider_003.from_pydata([(-0.425, -0.4127, -1.0), (-0.425, -0.4127, 0.0), (-0.425, -0.3473, 0.0), (-0.425, -0.3473, -1.0), (0.425, -0.3473, -1.0), (0.425, -0.3473, 0.0), (0.425, -0.4127, 0.0), (0.425, -0.4127, -1.0)], [(0, 1), (1, 2), (2, 3), (3, 4), (4, 5), (5, 6), (6, 7), (7, 0), (6, 1), (5, 2), (7, 4), (3, 0)], [])
me_collider_003.use_remesh_fix_poles = True
me_collider_003.use_remesh_preserve_attributes = False
me_collider_003.update()
me_collider_004 = bpy.data.meshes.new('collider.004')
me_collider_004.from_pydata([(-0.3, -0.4, -1.0), (-0.3, -0.4, 0.0), (-0.3, 0.4, 0.0), (-0.3, 0.4, -1.0), (0.3, 0.4, -1.0), (0.3, 0.4, 0.0), (0.3, -0.4, 0.0), (0.3, -0.4, -1.0)], [(0, 1), (1, 2), (2, 3), (3, 4), (4, 5), (5, 6), (6, 7), (7, 0), (6, 1), (5, 2), (7, 4), (3, 0)], [])
me_collider_004.use_remesh_fix_poles = True
me_collider_004.use_remesh_preserve_attributes = False
me_collider_004.update()

# ---- objects
ob_light = bpy.data.objects.new('Light', light_light)
ob_camera = bpy.data.objects.new('Camera', cam_camera)
ob_freeiva_htprops_hatchdoor = bpy.data.objects.new('FreeIva_htProps_HatchDoor', None)
ob_cutout = bpy.data.objects.new('cutout', me_cutout)
ob_tube = bpy.data.objects.new('tube', me_tube)
ob_collider = bpy.data.objects.new('collider', None)
ob_collider_001 = bpy.data.objects.new('collider.001', None)
ob_collider_002 = bpy.data.objects.new('collider.002', None)
ob_collider_003 = bpy.data.objects.new('collider.003', None)
ob_flange = bpy.data.objects.new('flange', me_flange)
ob_frame = bpy.data.objects.new('frame', me_doorhatchrim_001)
ob_rail = bpy.data.objects.new('rail', None)
ob_window = bpy.data.objects.new('window', me_doorhatch_001)
ob_mesh_collider = bpy.data.objects.new('mesh:collider', me_collider)
ob_mesh_collider_001 = bpy.data.objects.new('mesh:collider.001', me_collider_001)
ob_mesh_collider_002 = bpy.data.objects.new('mesh:collider.002', me_collider_002)
ob_mesh_collider_003 = bpy.data.objects.new('mesh:collider.003', me_collider_003)
ob_mesh_collider_004 = bpy.data.objects.new('mesh:collider.004', me_collider_004)

# ---- transforms, parenting, visibility, modifiers, constraints
ob_light.location = (4.076, 1.005, 5.904)
ob_light.rotation_euler = (0.6503, 0.05522, 1.866)
ob_light.lock_rotations_4d = False
ob_light.empty_display_type = 'ARROWS'
ob_light.color = (0.0, 0.0, 0.0, 0.0)
ob_light.lineart.crease_threshold = 0.0
ob_camera.location = (7.359, -6.926, 4.958)
ob_camera.rotation_euler = (1.109, 0.0, 0.8149)
ob_camera.lock_rotations_4d = False
ob_camera.empty_display_type = 'ARROWS'
ob_camera.color = (0.0, 0.0, 0.0, 0.0)
ob_camera.display_type = 'WIRE'
ob_camera.lineart.crease_threshold = 0.0
ob_freeiva_htprops_hatchdoor.location = (0.0, 0.0, 0.0)
ob_freeiva_htprops_hatchdoor.rotation_mode = 'QUATERNION'
ob_freeiva_htprops_hatchdoor.rotation_quaternion = (1.0, 0.0, 0.0, 0.0)
ob_cutout.parent = ob_freeiva_htprops_hatchdoor
ob_cutout.location = (0.0, 0.0, 0.0)
ob_cutout.rotation_mode = 'QUATERNION'
ob_cutout.rotation_quaternion = (1.0, 0.0, 0.0, 0.0)
ob_tube.parent = ob_freeiva_htprops_hatchdoor
ob_tube.location = (0.0, 0.0, 0.0)
ob_tube.rotation_mode = 'QUATERNION'
ob_tube.rotation_quaternion = (1.0, 0.0, 0.0, 0.0)
ob_collider.parent = ob_tube
ob_collider.location = (0.1437, 0.0, 0.0)
ob_collider.rotation_mode = 'QUATERNION'
ob_collider.rotation_quaternion = (1.0, 0.0, 0.0, 0.0)
ob_collider.empty_display_type = 'ARROWS'
ob_collider.empty_display_size = 0.3
ob_collider.instance_type = 'COLLECTION'
ob_collider_001.parent = ob_tube
ob_collider_001.location = (0.0, 0.1358, 0.0)
ob_collider_001.rotation_mode = 'QUATERNION'
ob_collider_001.rotation_quaternion = (1.0, 0.0, 0.0, 0.0)
ob_collider_001.empty_display_type = 'ARROWS'
ob_collider_001.empty_display_size = 0.3
ob_collider_001.instance_type = 'COLLECTION'
ob_collider_002.parent = ob_tube
ob_collider_002.location = (-0.1397, 0.0, 0.0)
ob_collider_002.rotation_mode = 'QUATERNION'
ob_collider_002.rotation_quaternion = (1.0, 0.0, 0.0, 0.0)
ob_collider_002.empty_display_type = 'ARROWS'
ob_collider_002.empty_display_size = 0.3
ob_collider_002.instance_type = 'COLLECTION'
ob_collider_003.parent = ob_tube
ob_collider_003.location = (0.0, -0.1397, 0.0)
ob_collider_003.rotation_mode = 'QUATERNION'
ob_collider_003.rotation_quaternion = (1.0, 0.0, 0.0, 0.0)
ob_collider_003.empty_display_type = 'ARROWS'
ob_collider_003.empty_display_size = 0.3
ob_collider_003.instance_type = 'COLLECTION'
ob_flange.parent = ob_tube
ob_flange.location = (0.0, 0.0, 0.0)
ob_flange.rotation_mode = 'QUATERNION'
ob_flange.rotation_quaternion = (1.0, 0.0, 0.0, 0.0)
ob_frame.parent = ob_freeiva_htprops_hatchdoor
ob_frame.location = (0.0, -1.52e-09, 0.01131)
ob_frame.rotation_mode = 'QUATERNION'
ob_frame.rotation_quaternion = (0.7071, 0.7071, 0.0, 0.0)
ob_frame.scale = (0.9578, 1.0, 0.9506)
ob_rail.parent = ob_tube
ob_rail.location = (0.0, 0.0, 0.0)
ob_rail.empty_display_type = 'ARROWS'
ob_rail.empty_display_size = 0.3
ob_rail.instance_type = 'COLLECTION'
ob_window.parent = ob_freeiva_htprops_hatchdoor
ob_window.location = (0.0, 0.0, 0.0)
ob_window.rotation_mode = 'QUATERNION'
ob_window.rotation_quaternion = (0.7071, 0.7071, 0.0, 0.0)
ob_window.scale = (0.9578, 1.0, 0.9506)
ob_mesh_collider.location = (0.0, 0.0, 0.0)
ob_mesh_collider_001.location = (0.0, 0.0, 0.0)
ob_mesh_collider_002.location = (0.0, 0.0, 0.0)
ob_mesh_collider_003.location = (0.0, 0.0, 0.0)
ob_mesh_collider_004.location = (0.0, 0.0, 0.0)
ob_collider.instance_collection = col_collider_collider
ob_collider_001.instance_collection = col_collider_collider_001
ob_collider_002.instance_collection = col_collider_collider_002
ob_collider_003.instance_collection = col_collider_collider_003
ob_rail.instance_collection = col_collider_collider_004

# ---- collection membership
col_collection.objects.link(ob_light)
col_collection.objects.link(ob_camera)
col_collection.objects.link(ob_freeiva_htprops_hatchdoor)
col_collection.objects.link(ob_cutout)
col_collection.objects.link(ob_tube)
col_collection.objects.link(ob_collider)
col_collection.objects.link(ob_collider_001)
col_collection.objects.link(ob_collider_002)
col_collection.objects.link(ob_collider_003)
col_collection.objects.link(ob_flange)
col_collection.objects.link(ob_frame)
col_collection.objects.link(ob_rail)
col_collection.objects.link(ob_window)
col_collider_collider.objects.link(ob_mesh_collider)
col_collider_collider_001.objects.link(ob_mesh_collider_001)
col_collider_collider_002.objects.link(ob_mesh_collider_002)
col_collider_collider_003.objects.link(ob_mesh_collider_003)
col_collider_collider_004.objects.link(ob_mesh_collider_004)

# ---- scene / render settings (as saved in the file)
scene.camera = ob_camera
scene.frame_start = 1; scene.frame_end = 250; scene.frame_set(1)
scene.render.engine = 'BLENDER_EEVEE_NEXT'
scene.cycles.sampling_pattern = 'TABULATED_SOBOL'
scene.cycles.use_light_tree = False
scene.view_settings.view_transform = 'Filmic'
bpy.context.view_layer.update()
